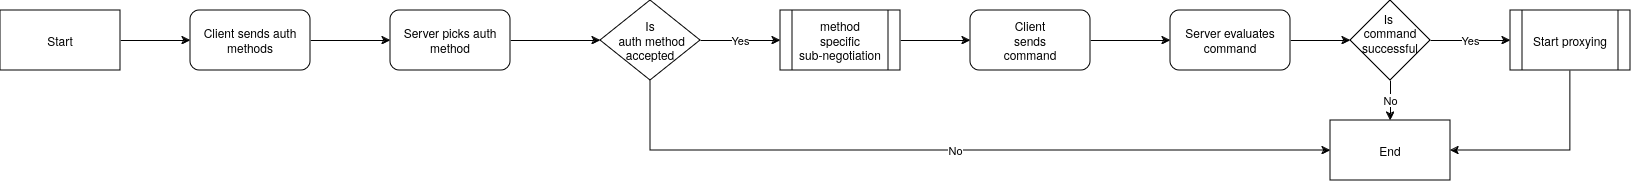

The diagram above was exported from draw.io. Its source (the exported page's mxGraphModel, read from the mxfile embedded in the PNG):
<mxGraphModel dx="880" dy="484" grid="1" gridSize="10" guides="1" tooltips="1" connect="1" arrows="1" fold="1" page="1" pageScale="1" pageWidth="850" pageHeight="1100" math="0" shadow="0">
  <root>
    <mxCell id="0" />
    <mxCell id="1" parent="0" />
    <mxCell id="BqcbUMJMVL5_Qr6g4tZI-3" style="edgeStyle=orthogonalEdgeStyle;rounded=0;orthogonalLoop=1;jettySize=auto;html=1;" edge="1" parent="1" source="BqcbUMJMVL5_Qr6g4tZI-1" target="BqcbUMJMVL5_Qr6g4tZI-2">
      <mxGeometry relative="1" as="geometry" />
    </mxCell>
    <mxCell id="BqcbUMJMVL5_Qr6g4tZI-1" value="Start" style="rounded=0;whiteSpace=wrap;html=1;" vertex="1" parent="1">
      <mxGeometry x="10" y="150" width="120" height="60" as="geometry" />
    </mxCell>
    <mxCell id="BqcbUMJMVL5_Qr6g4tZI-5" style="edgeStyle=orthogonalEdgeStyle;rounded=0;orthogonalLoop=1;jettySize=auto;html=1;" edge="1" parent="1" source="BqcbUMJMVL5_Qr6g4tZI-2" target="BqcbUMJMVL5_Qr6g4tZI-4">
      <mxGeometry relative="1" as="geometry" />
    </mxCell>
    <mxCell id="BqcbUMJMVL5_Qr6g4tZI-2" value="Client sends auth methods" style="rounded=1;whiteSpace=wrap;html=1;" vertex="1" parent="1">
      <mxGeometry x="200" y="150" width="120" height="60" as="geometry" />
    </mxCell>
    <mxCell id="BqcbUMJMVL5_Qr6g4tZI-8" style="edgeStyle=orthogonalEdgeStyle;rounded=0;orthogonalLoop=1;jettySize=auto;html=1;entryX=0;entryY=0.5;entryDx=0;entryDy=0;" edge="1" parent="1" source="BqcbUMJMVL5_Qr6g4tZI-4" target="BqcbUMJMVL5_Qr6g4tZI-7">
      <mxGeometry relative="1" as="geometry" />
    </mxCell>
    <mxCell id="BqcbUMJMVL5_Qr6g4tZI-4" value="Server picks auth method" style="rounded=1;whiteSpace=wrap;html=1;" vertex="1" parent="1">
      <mxGeometry x="400" y="150" width="120" height="60" as="geometry" />
    </mxCell>
    <mxCell id="BqcbUMJMVL5_Qr6g4tZI-6" value="End" style="rounded=0;whiteSpace=wrap;html=1;" vertex="1" parent="1">
      <mxGeometry x="1340" y="260" width="120" height="60" as="geometry" />
    </mxCell>
    <mxCell id="BqcbUMJMVL5_Qr6g4tZI-10" value="Yes" style="edgeStyle=orthogonalEdgeStyle;rounded=0;orthogonalLoop=1;jettySize=auto;html=1;" edge="1" parent="1" source="BqcbUMJMVL5_Qr6g4tZI-7" target="BqcbUMJMVL5_Qr6g4tZI-9">
      <mxGeometry relative="1" as="geometry" />
    </mxCell>
    <mxCell id="BqcbUMJMVL5_Qr6g4tZI-21" value="No" style="edgeStyle=orthogonalEdgeStyle;rounded=0;orthogonalLoop=1;jettySize=auto;html=1;entryX=0;entryY=0.5;entryDx=0;entryDy=0;" edge="1" parent="1" source="BqcbUMJMVL5_Qr6g4tZI-7" target="BqcbUMJMVL5_Qr6g4tZI-6">
      <mxGeometry relative="1" as="geometry">
        <Array as="points">
          <mxPoint x="660" y="290" />
        </Array>
      </mxGeometry>
    </mxCell>
    <mxCell id="BqcbUMJMVL5_Qr6g4tZI-7" value="&lt;div&gt;Is&lt;/div&gt;&lt;div&gt;&amp;nbsp;auth method accepted&lt;/div&gt;" style="rhombus;whiteSpace=wrap;html=1;" vertex="1" parent="1">
      <mxGeometry x="610" y="140" width="100" height="80" as="geometry" />
    </mxCell>
    <mxCell id="BqcbUMJMVL5_Qr6g4tZI-12" style="edgeStyle=orthogonalEdgeStyle;rounded=0;orthogonalLoop=1;jettySize=auto;html=1;" edge="1" parent="1" source="BqcbUMJMVL5_Qr6g4tZI-9" target="BqcbUMJMVL5_Qr6g4tZI-11">
      <mxGeometry relative="1" as="geometry" />
    </mxCell>
    <mxCell id="BqcbUMJMVL5_Qr6g4tZI-9" value="&lt;div&gt;method&lt;/div&gt;&lt;div&gt;specific&lt;br&gt;&lt;/div&gt;&lt;div&gt;sub-negotiation&lt;/div&gt;" style="shape=process;whiteSpace=wrap;html=1;backgroundOutline=1;" vertex="1" parent="1">
      <mxGeometry x="790" y="150" width="120" height="60" as="geometry" />
    </mxCell>
    <mxCell id="BqcbUMJMVL5_Qr6g4tZI-14" style="edgeStyle=orthogonalEdgeStyle;rounded=0;orthogonalLoop=1;jettySize=auto;html=1;" edge="1" parent="1" source="BqcbUMJMVL5_Qr6g4tZI-11" target="BqcbUMJMVL5_Qr6g4tZI-13">
      <mxGeometry relative="1" as="geometry" />
    </mxCell>
    <mxCell id="BqcbUMJMVL5_Qr6g4tZI-11" value="&lt;div&gt;Client&lt;/div&gt;&lt;div&gt;sends &lt;br&gt;&lt;/div&gt;&lt;div&gt;command&lt;br&gt;&lt;/div&gt;" style="rounded=1;whiteSpace=wrap;html=1;" vertex="1" parent="1">
      <mxGeometry x="980" y="150" width="120" height="60" as="geometry" />
    </mxCell>
    <mxCell id="BqcbUMJMVL5_Qr6g4tZI-16" style="edgeStyle=orthogonalEdgeStyle;rounded=0;orthogonalLoop=1;jettySize=auto;html=1;" edge="1" parent="1" source="BqcbUMJMVL5_Qr6g4tZI-13" target="BqcbUMJMVL5_Qr6g4tZI-15">
      <mxGeometry relative="1" as="geometry" />
    </mxCell>
    <mxCell id="BqcbUMJMVL5_Qr6g4tZI-13" value="Server evaluates command" style="rounded=1;whiteSpace=wrap;html=1;" vertex="1" parent="1">
      <mxGeometry x="1180" y="150" width="120" height="60" as="geometry" />
    </mxCell>
    <mxCell id="BqcbUMJMVL5_Qr6g4tZI-18" value="Yes" style="edgeStyle=orthogonalEdgeStyle;rounded=0;orthogonalLoop=1;jettySize=auto;html=1;entryX=0;entryY=0.5;entryDx=0;entryDy=0;" edge="1" parent="1" source="BqcbUMJMVL5_Qr6g4tZI-15" target="BqcbUMJMVL5_Qr6g4tZI-17">
      <mxGeometry relative="1" as="geometry" />
    </mxCell>
    <mxCell id="BqcbUMJMVL5_Qr6g4tZI-20" value="No" style="edgeStyle=orthogonalEdgeStyle;rounded=0;orthogonalLoop=1;jettySize=auto;html=1;" edge="1" parent="1" source="BqcbUMJMVL5_Qr6g4tZI-15" target="BqcbUMJMVL5_Qr6g4tZI-6">
      <mxGeometry relative="1" as="geometry" />
    </mxCell>
    <mxCell id="BqcbUMJMVL5_Qr6g4tZI-15" value="&lt;div&gt;Is&amp;nbsp;&lt;/div&gt;&lt;div&gt;command&lt;/div&gt;&lt;div&gt;successful&lt;br&gt;&lt;/div&gt;&lt;div&gt;&lt;br&gt;&lt;/div&gt;" style="rhombus;whiteSpace=wrap;html=1;" vertex="1" parent="1">
      <mxGeometry x="1360" y="140" width="80" height="80" as="geometry" />
    </mxCell>
    <mxCell id="BqcbUMJMVL5_Qr6g4tZI-19" style="edgeStyle=orthogonalEdgeStyle;rounded=0;orthogonalLoop=1;jettySize=auto;html=1;entryX=1;entryY=0.5;entryDx=0;entryDy=0;" edge="1" parent="1" source="BqcbUMJMVL5_Qr6g4tZI-17" target="BqcbUMJMVL5_Qr6g4tZI-6">
      <mxGeometry relative="1" as="geometry">
        <Array as="points">
          <mxPoint x="1580" y="290" />
        </Array>
      </mxGeometry>
    </mxCell>
    <mxCell id="BqcbUMJMVL5_Qr6g4tZI-17" value="Start proxying" style="shape=process;whiteSpace=wrap;html=1;backgroundOutline=1;" vertex="1" parent="1">
      <mxGeometry x="1520" y="150" width="120" height="60" as="geometry" />
    </mxCell>
  </root>
</mxGraphModel>